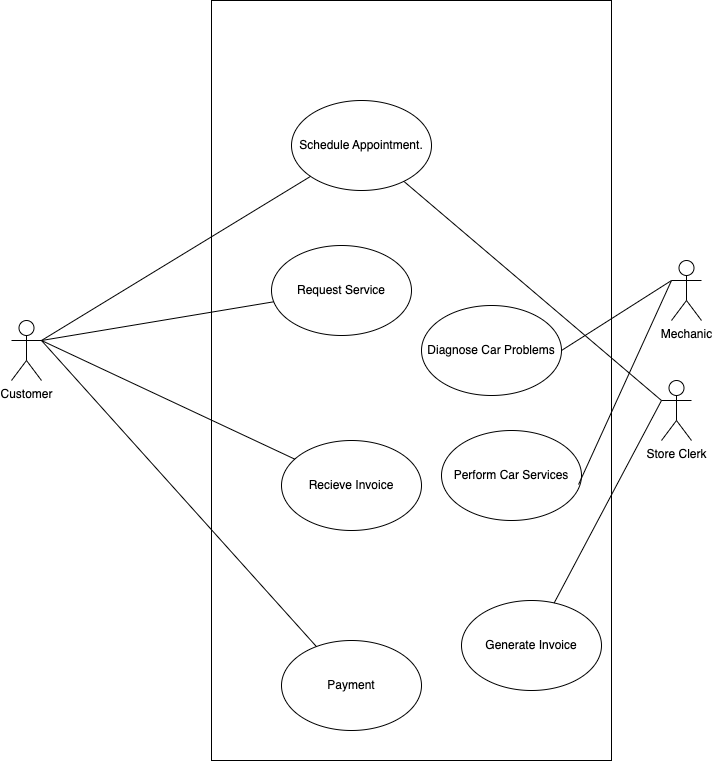

The diagram above was exported from draw.io. Its source (the exported page's mxGraphModel, read from the mxfile embedded in the PNG):
<mxGraphModel dx="1908" dy="2032" grid="1" gridSize="10" guides="1" tooltips="1" connect="1" arrows="1" fold="1" page="1" pageScale="1" pageWidth="1400" pageHeight="850" math="0" shadow="0">
  <root>
    <mxCell id="0" />
    <mxCell id="1" parent="0" />
    <mxCell id="2zezhpM-UouO0I5K_s2Z-1" value="" style="rounded=0;whiteSpace=wrap;html=1;" parent="1" vertex="1">
      <mxGeometry x="360" y="-40" width="400" height="760" as="geometry" />
    </mxCell>
    <mxCell id="2zezhpM-UouO0I5K_s2Z-2" value="Customer" style="shape=umlActor;verticalLabelPosition=bottom;verticalAlign=top;html=1;outlineConnect=0;" parent="1" vertex="1">
      <mxGeometry x="160" y="280" width="30" height="60" as="geometry" />
    </mxCell>
    <mxCell id="2zezhpM-UouO0I5K_s2Z-4" value="Store Clerk" style="shape=umlActor;verticalLabelPosition=bottom;verticalAlign=top;html=1;outlineConnect=0;" parent="1" vertex="1">
      <mxGeometry x="810" y="340" width="30" height="60" as="geometry" />
    </mxCell>
    <mxCell id="2zezhpM-UouO0I5K_s2Z-5" value="Mechanic" style="shape=umlActor;verticalLabelPosition=bottom;verticalAlign=top;html=1;outlineConnect=0;" parent="1" vertex="1">
      <mxGeometry x="820" y="220" width="30" height="60" as="geometry" />
    </mxCell>
    <mxCell id="2zezhpM-UouO0I5K_s2Z-8" value="Request Service" style="ellipse;whiteSpace=wrap;html=1;" parent="1" vertex="1">
      <mxGeometry x="420" y="205" width="140" height="90" as="geometry" />
    </mxCell>
    <mxCell id="2zezhpM-UouO0I5K_s2Z-9" value="Diagnose Car Problems" style="ellipse;whiteSpace=wrap;html=1;" parent="1" vertex="1">
      <mxGeometry x="570" y="265" width="140" height="90" as="geometry" />
    </mxCell>
    <mxCell id="2zezhpM-UouO0I5K_s2Z-10" value="Payment" style="ellipse;whiteSpace=wrap;html=1;" parent="1" vertex="1">
      <mxGeometry x="430" y="600" width="140" height="90" as="geometry" />
    </mxCell>
    <mxCell id="2zezhpM-UouO0I5K_s2Z-11" value="Perform Car Services" style="ellipse;whiteSpace=wrap;html=1;" parent="1" vertex="1">
      <mxGeometry x="590" y="390" width="140" height="90" as="geometry" />
    </mxCell>
    <mxCell id="2zezhpM-UouO0I5K_s2Z-14" value="" style="endArrow=none;html=1;rounded=0;" parent="1" target="2zezhpM-UouO0I5K_s2Z-8" edge="1">
      <mxGeometry width="50" height="50" relative="1" as="geometry">
        <mxPoint x="190" y="300" as="sourcePoint" />
        <mxPoint x="330" y="240" as="targetPoint" />
      </mxGeometry>
    </mxCell>
    <mxCell id="2zezhpM-UouO0I5K_s2Z-15" value="" style="endArrow=none;html=1;rounded=0;entryX=0;entryY=0.3333333333333333;entryDx=0;entryDy=0;entryPerimeter=0;exitX=1;exitY=0.5;exitDx=0;exitDy=0;" parent="1" source="2zezhpM-UouO0I5K_s2Z-9" target="2zezhpM-UouO0I5K_s2Z-5" edge="1">
      <mxGeometry width="50" height="50" relative="1" as="geometry">
        <mxPoint x="620" y="210" as="sourcePoint" />
        <mxPoint x="670" y="160" as="targetPoint" />
      </mxGeometry>
    </mxCell>
    <mxCell id="2zezhpM-UouO0I5K_s2Z-16" value="" style="endArrow=none;html=1;rounded=0;exitX=1;exitY=0.3333333333333333;exitDx=0;exitDy=0;exitPerimeter=0;" parent="1" target="2zezhpM-UouO0I5K_s2Z-10" edge="1" source="2zezhpM-UouO0I5K_s2Z-2">
      <mxGeometry width="50" height="50" relative="1" as="geometry">
        <mxPoint x="280" y="290" as="sourcePoint" />
        <mxPoint x="300" y="410" as="targetPoint" />
      </mxGeometry>
    </mxCell>
    <mxCell id="2zezhpM-UouO0I5K_s2Z-17" value="" style="endArrow=none;html=1;rounded=0;entryX=0;entryY=0.3333333333333333;entryDx=0;entryDy=0;entryPerimeter=0;exitX=0.979;exitY=0.6;exitDx=0;exitDy=0;exitPerimeter=0;" parent="1" source="2zezhpM-UouO0I5K_s2Z-11" target="2zezhpM-UouO0I5K_s2Z-5" edge="1">
      <mxGeometry width="50" height="50" relative="1" as="geometry">
        <mxPoint x="580" y="255" as="sourcePoint" />
        <mxPoint x="695" y="200" as="targetPoint" />
      </mxGeometry>
    </mxCell>
    <mxCell id="2zezhpM-UouO0I5K_s2Z-18" value="" style="endArrow=none;html=1;rounded=0;entryX=0;entryY=0.3333333333333333;entryDx=0;entryDy=0;entryPerimeter=0;" parent="1" source="Fo376WhiwgSBe0o3vTAO-3" target="2zezhpM-UouO0I5K_s2Z-4" edge="1">
      <mxGeometry width="50" height="50" relative="1" as="geometry">
        <mxPoint x="640" y="450" as="sourcePoint" />
        <mxPoint x="740" y="280" as="targetPoint" />
      </mxGeometry>
    </mxCell>
    <mxCell id="Fo376WhiwgSBe0o3vTAO-2" value="Recieve Invoice" style="ellipse;whiteSpace=wrap;html=1;" vertex="1" parent="1">
      <mxGeometry x="430" y="400" width="140" height="90" as="geometry" />
    </mxCell>
    <mxCell id="Fo376WhiwgSBe0o3vTAO-3" value="Schedule Appointment." style="ellipse;whiteSpace=wrap;html=1;" vertex="1" parent="1">
      <mxGeometry x="440" y="60" width="140" height="90" as="geometry" />
    </mxCell>
    <mxCell id="Fo376WhiwgSBe0o3vTAO-10" value="" style="endArrow=none;html=1;rounded=0;exitX=1;exitY=0.3333333333333333;exitDx=0;exitDy=0;exitPerimeter=0;" edge="1" parent="1" source="2zezhpM-UouO0I5K_s2Z-2" target="Fo376WhiwgSBe0o3vTAO-2">
      <mxGeometry width="50" height="50" relative="1" as="geometry">
        <mxPoint x="250" y="330" as="sourcePoint" />
        <mxPoint x="300" y="280" as="targetPoint" />
      </mxGeometry>
    </mxCell>
    <mxCell id="Fo376WhiwgSBe0o3vTAO-11" value="" style="endArrow=none;html=1;rounded=0;" edge="1" parent="1" target="Fo376WhiwgSBe0o3vTAO-3">
      <mxGeometry width="50" height="50" relative="1" as="geometry">
        <mxPoint x="190" y="300" as="sourcePoint" />
        <mxPoint x="250" y="240" as="targetPoint" />
      </mxGeometry>
    </mxCell>
    <mxCell id="Fo376WhiwgSBe0o3vTAO-12" value="Generate Invoice" style="ellipse;whiteSpace=wrap;html=1;" vertex="1" parent="1">
      <mxGeometry x="610" y="560" width="140" height="90" as="geometry" />
    </mxCell>
    <mxCell id="Fo376WhiwgSBe0o3vTAO-15" value="" style="endArrow=none;html=1;rounded=0;entryX=0;entryY=0.3333333333333333;entryDx=0;entryDy=0;entryPerimeter=0;" edge="1" parent="1" source="Fo376WhiwgSBe0o3vTAO-12" target="2zezhpM-UouO0I5K_s2Z-4">
      <mxGeometry width="50" height="50" relative="1" as="geometry">
        <mxPoint x="770" y="170" as="sourcePoint" />
        <mxPoint x="820" y="120" as="targetPoint" />
      </mxGeometry>
    </mxCell>
  </root>
</mxGraphModel>